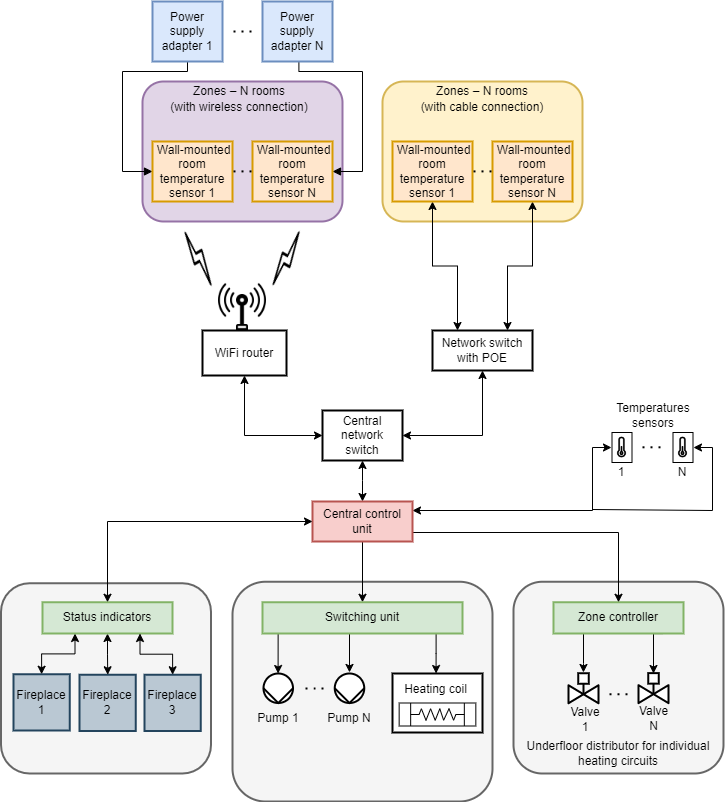

The diagram above was exported from draw.io. Its source (the exported page's mxGraphModel, read from the mxfile embedded in the PNG):
<mxGraphModel dx="1418" dy="828" grid="1" gridSize="10" guides="1" tooltips="1" connect="1" arrows="1" fold="1" page="1" pageScale="1" pageWidth="827" pageHeight="1169" math="1" shadow="0">
  <root>
    <mxCell id="0" />
    <mxCell id="1" parent="0" />
    <mxCell id="2" value="" style="rounded=1;whiteSpace=wrap;html=1;strokeWidth=2;strokeColor=#9673a6;fillColor=#e1d5e7;" vertex="1" parent="1">
      <mxGeometry x="200" y="159" width="200" height="140" as="geometry" />
    </mxCell>
    <mxCell id="3" value="" style="rounded=1;whiteSpace=wrap;html=1;strokeWidth=2;strokeColor=#d6b656;fillColor=#fff2cc;" vertex="1" parent="1">
      <mxGeometry x="440" y="159" width="200" height="140" as="geometry" />
    </mxCell>
    <mxCell id="4" value="" style="rounded=1;whiteSpace=wrap;html=1;strokeWidth=2;strokeColor=#666666;fontColor=#333333;fillColor=#f5f5f5;" vertex="1" parent="1">
      <mxGeometry x="571" y="659.25" width="210" height="191.75" as="geometry" />
    </mxCell>
    <mxCell id="5" style="edgeStyle=orthogonalEdgeStyle;rounded=0;orthogonalLoop=1;jettySize=auto;html=1;startArrow=classic;startFill=1;endArrow=none;endFill=0;entryX=0.839;entryY=1.003;entryDx=0;entryDy=0;entryPerimeter=0;" edge="1" target="8" parent="1">
      <mxGeometry relative="1" as="geometry">
        <mxPoint x="711" y="751" as="sourcePoint" />
        <Array as="points">
          <mxPoint x="711" y="711" />
        </Array>
      </mxGeometry>
    </mxCell>
    <mxCell id="6" value="" style="rounded=1;whiteSpace=wrap;html=1;strokeWidth=2;fillColor=#f5f5f5;strokeColor=#666666;fontColor=#333333;" vertex="1" parent="1">
      <mxGeometry x="58.5" y="660.75" width="210" height="190.25" as="geometry" />
    </mxCell>
    <mxCell id="7" style="edgeStyle=orthogonalEdgeStyle;rounded=0;orthogonalLoop=1;jettySize=auto;html=1;startArrow=none;startFill=0;endArrow=classic;endFill=1;entryX=0.498;entryY=-0.026;entryDx=0;entryDy=0;entryPerimeter=0;" edge="1" source="8" target="36" parent="1">
      <mxGeometry relative="1" as="geometry">
        <Array as="points">
          <mxPoint x="641" y="741" />
          <mxPoint x="641" y="741" />
        </Array>
      </mxGeometry>
    </mxCell>
    <mxCell id="8" value="Zone controller" style="rounded=0;whiteSpace=wrap;html=1;strokeWidth=2;fillColor=#d5e8d4;strokeColor=#82b366;" vertex="1" parent="1">
      <mxGeometry x="611" y="679.75" width="130" height="31.25" as="geometry" />
    </mxCell>
    <mxCell id="9" value="" style="rounded=1;whiteSpace=wrap;html=1;strokeWidth=2;fillColor=#f5f5f5;strokeColor=#666666;fontColor=#333333;" vertex="1" parent="1">
      <mxGeometry x="290" y="659.25" width="260" height="219.75" as="geometry" />
    </mxCell>
    <mxCell id="10" style="edgeStyle=orthogonalEdgeStyle;rounded=0;orthogonalLoop=1;jettySize=auto;html=1;exitX=0.5;exitY=0;exitDx=0;exitDy=0;entryX=0.5;entryY=1;entryDx=0;entryDy=0;startArrow=classic;startFill=1;" edge="1" source="14" target="16" parent="1">
      <mxGeometry relative="1" as="geometry">
        <Array as="points">
          <mxPoint x="420" y="558" />
          <mxPoint x="420" y="558" />
        </Array>
      </mxGeometry>
    </mxCell>
    <mxCell id="11" style="edgeStyle=orthogonalEdgeStyle;rounded=0;orthogonalLoop=1;jettySize=auto;html=1;entryX=0.5;entryY=0;entryDx=0;entryDy=0;startArrow=none;startFill=0;endArrow=classic;endFill=1;exitX=0.5;exitY=1;exitDx=0;exitDy=0;" edge="1" source="14" target="62" parent="1">
      <mxGeometry relative="1" as="geometry" />
    </mxCell>
    <mxCell id="12" style="edgeStyle=orthogonalEdgeStyle;rounded=0;orthogonalLoop=1;jettySize=auto;html=1;exitX=1;exitY=0.5;exitDx=0;exitDy=0;startArrow=none;startFill=0;endArrow=classic;endFill=1;" edge="1" source="14" target="8" parent="1">
      <mxGeometry relative="1" as="geometry">
        <Array as="points">
          <mxPoint x="470" y="610" />
          <mxPoint x="676" y="610" />
        </Array>
      </mxGeometry>
    </mxCell>
    <mxCell id="13" style="edgeStyle=orthogonalEdgeStyle;rounded=0;orthogonalLoop=1;jettySize=auto;html=1;exitX=1;exitY=0.25;exitDx=0;exitDy=0;entryX=0.14;entryY=0.509;entryDx=0;entryDy=0;entryPerimeter=0;endArrow=classic;endFill=1;startArrow=classic;startFill=1;" edge="1" parent="1">
      <mxGeometry relative="1" as="geometry">
        <mxPoint x="470" y="588" as="sourcePoint" />
        <mxPoint x="668.9899999999998" y="525.0065" as="targetPoint" />
        <Array as="points">
          <mxPoint x="650" y="588" />
          <mxPoint x="650" y="525" />
        </Array>
      </mxGeometry>
    </mxCell>
    <mxCell id="14" value="Central control unit" style="whiteSpace=wrap;html=1;fillColor=#f8cecc;strokeWidth=2;strokeColor=#b85450;" vertex="1" parent="1">
      <mxGeometry x="370" y="579" width="100" height="40" as="geometry" />
    </mxCell>
    <mxCell id="15" style="edgeStyle=orthogonalEdgeStyle;rounded=0;orthogonalLoop=1;jettySize=auto;html=1;exitX=0;exitY=0.5;exitDx=0;exitDy=0;entryX=0.5;entryY=1;entryDx=0;entryDy=0;startArrow=classic;startFill=1;" edge="1" source="16" target="21" parent="1">
      <mxGeometry relative="1" as="geometry" />
    </mxCell>
    <mxCell id="16" value="Central network switch" style="rounded=0;whiteSpace=wrap;html=1;strokeWidth=2;" vertex="1" parent="1">
      <mxGeometry x="380" y="488" width="80" height="50" as="geometry" />
    </mxCell>
    <mxCell id="17" style="edgeStyle=orthogonalEdgeStyle;rounded=0;orthogonalLoop=1;jettySize=auto;html=1;exitX=0.5;exitY=1;exitDx=0;exitDy=0;startArrow=classic;startFill=1;" edge="1" parent="1">
      <mxGeometry relative="1" as="geometry">
        <mxPoint x="560" y="651" as="sourcePoint" />
        <mxPoint x="560" y="651" as="targetPoint" />
      </mxGeometry>
    </mxCell>
    <mxCell id="18" value="" style="shape=image;html=1;verticalAlign=top;verticalLabelPosition=bottom;labelBackgroundColor=#ffffff;imageAspect=0;image=https://cdn2.iconfinder.com/data/icons/shopping-elements-6/64/22-Flash_Sale_and_Thunder-128.png;strokeWidth=2;fillColor=none;rotation=-30;" vertex="1" parent="1">
      <mxGeometry x="232" y="291" width="50" height="90" as="geometry" />
    </mxCell>
    <mxCell id="19" value="" style="shape=image;html=1;verticalAlign=top;verticalLabelPosition=bottom;labelBackgroundColor=#ffffff;imageAspect=0;image=https://cdn2.iconfinder.com/data/icons/shopping-elements-6/64/22-Flash_Sale_and_Thunder-128.png;strokeWidth=2;fillColor=none;rotation=30;flipV=1;" vertex="1" parent="1">
      <mxGeometry x="320" y="291" width="50" height="90" as="geometry" />
    </mxCell>
    <mxCell id="20" value="" style="group" vertex="1" connectable="0" parent="1">
      <mxGeometry x="260" y="360" width="84" height="99" as="geometry" />
    </mxCell>
    <mxCell id="21" value="WiFi router" style="rounded=0;whiteSpace=wrap;html=1;strokeWidth=2;" vertex="1" parent="20">
      <mxGeometry y="48" width="84" height="45" as="geometry" />
    </mxCell>
    <mxCell id="22" value="" style="shape=image;html=1;verticalAlign=top;verticalLabelPosition=bottom;labelBackgroundColor=#ffffff;imageAspect=0;aspect=fixed;image=https://cdn2.iconfinder.com/data/icons/electronics-17/24/electronics-12-128.png;strokeWidth=2;fillColor=none;" vertex="1" parent="20">
      <mxGeometry x="16" width="48" height="48" as="geometry" />
    </mxCell>
    <mxCell id="23" style="edgeStyle=orthogonalEdgeStyle;rounded=0;orthogonalLoop=1;jettySize=auto;html=1;exitX=0.5;exitY=1;exitDx=0;exitDy=0;startArrow=classic;startFill=1;entryX=0.25;entryY=0;entryDx=0;entryDy=0;" edge="1" source="61" target="30" parent="1">
      <mxGeometry relative="1" as="geometry">
        <mxPoint x="515" y="379" as="targetPoint" />
      </mxGeometry>
    </mxCell>
    <mxCell id="24" style="edgeStyle=orthogonalEdgeStyle;rounded=0;orthogonalLoop=1;jettySize=auto;html=1;startArrow=classic;startFill=1;entryX=0.75;entryY=0;entryDx=0;entryDy=0;exitX=0.5;exitY=1;exitDx=0;exitDy=0;" edge="1" source="58" target="30" parent="1">
      <mxGeometry relative="1" as="geometry">
        <mxPoint x="565" y="379" as="targetPoint" />
        <mxPoint x="596" y="289" as="sourcePoint" />
      </mxGeometry>
    </mxCell>
    <mxCell id="25" value="Zones – N rooms" style="text;html=1;strokeColor=none;fillColor=none;align=center;verticalAlign=middle;whiteSpace=wrap;rounded=0;" vertex="1" parent="1">
      <mxGeometry x="475" y="159" width="130" height="20" as="geometry" />
    </mxCell>
    <mxCell id="26" value="(with cable connection)" style="text;html=1;strokeColor=none;fillColor=none;align=center;verticalAlign=middle;whiteSpace=wrap;rounded=0;" vertex="1" parent="1">
      <mxGeometry x="445" y="175" width="190" height="20" as="geometry" />
    </mxCell>
    <mxCell id="27" value="Zones – N rooms" style="text;html=1;strokeColor=none;fillColor=none;align=center;verticalAlign=middle;whiteSpace=wrap;rounded=0;" vertex="1" parent="1">
      <mxGeometry x="232" y="159" width="130" height="20" as="geometry" />
    </mxCell>
    <mxCell id="28" value="(with wireless connection)" style="text;html=1;strokeColor=none;fillColor=none;align=center;verticalAlign=middle;whiteSpace=wrap;rounded=0;" vertex="1" parent="1">
      <mxGeometry x="202" y="175" width="190" height="20" as="geometry" />
    </mxCell>
    <mxCell id="29" style="edgeStyle=orthogonalEdgeStyle;rounded=0;orthogonalLoop=1;jettySize=auto;html=1;entryX=1;entryY=0.5;entryDx=0;entryDy=0;startArrow=classic;startFill=1;exitX=0.5;exitY=1;exitDx=0;exitDy=0;" edge="1" source="30" target="16" parent="1">
      <mxGeometry relative="1" as="geometry" />
    </mxCell>
    <mxCell id="30" value="Network switch&lt;br&gt;with POE" style="whiteSpace=wrap;html=1;strokeWidth=2;" vertex="1" parent="1">
      <mxGeometry x="490" y="408" width="100" height="40" as="geometry" />
    </mxCell>
    <mxCell id="31" style="edgeStyle=orthogonalEdgeStyle;rounded=0;orthogonalLoop=1;jettySize=auto;html=1;startArrow=none;startFill=0;endArrow=block;endFill=1;exitX=0.5;exitY=1;exitDx=0;exitDy=0;entryX=0;entryY=0.5;entryDx=0;entryDy=0;" edge="1" source="32" target="60" parent="1">
      <mxGeometry relative="1" as="geometry">
        <Array as="points">
          <mxPoint x="245" y="149" />
          <mxPoint x="180" y="149" />
          <mxPoint x="180" y="249" />
        </Array>
        <mxPoint x="245" y="209" as="targetPoint" />
      </mxGeometry>
    </mxCell>
    <mxCell id="32" value="&lt;span&gt;Power supply adapter&amp;nbsp;1&lt;/span&gt;" style="rounded=0;whiteSpace=wrap;html=1;strokeWidth=2;fillColor=#dae8fc;strokeColor=#6c8ebf;" vertex="1" parent="1">
      <mxGeometry x="210" y="79" width="70" height="60" as="geometry" />
    </mxCell>
    <mxCell id="33" style="edgeStyle=orthogonalEdgeStyle;rounded=0;orthogonalLoop=1;jettySize=auto;html=1;startArrow=none;startFill=0;endArrow=block;endFill=1;exitX=0.52;exitY=0.998;exitDx=0;exitDy=0;exitPerimeter=0;entryX=1;entryY=0.5;entryDx=0;entryDy=0;" edge="1" source="34" target="59" parent="1">
      <mxGeometry relative="1" as="geometry">
        <Array as="points">
          <mxPoint x="356" y="149" />
          <mxPoint x="420" y="149" />
          <mxPoint x="420" y="249" />
        </Array>
        <mxPoint x="357" y="209" as="targetPoint" />
      </mxGeometry>
    </mxCell>
    <mxCell id="34" value="Power supply adapter N" style="rounded=0;whiteSpace=wrap;html=1;strokeWidth=2;fillColor=#dae8fc;strokeColor=#6c8ebf;" vertex="1" parent="1">
      <mxGeometry x="320" y="79" width="70" height="60" as="geometry" />
    </mxCell>
    <mxCell id="35" value="" style="endArrow=none;dashed=1;html=1;dashPattern=1 3;strokeWidth=2;" edge="1" parent="1">
      <mxGeometry x="196" y="19" width="50" height="50" as="geometry">
        <mxPoint x="309" y="109" as="sourcePoint" />
        <mxPoint x="289" y="109" as="targetPoint" />
      </mxGeometry>
    </mxCell>
    <mxCell id="36" value="" style="verticalLabelPosition=bottom;align=center;html=1;verticalAlign=top;pointerEvents=1;dashed=0;shape=mxgraph.pid2valves.valve;valveType=gate;actuator=powered;strokeWidth=2;" vertex="1" parent="1">
      <mxGeometry x="626" y="750.75" width="30" height="30" as="geometry" />
    </mxCell>
    <mxCell id="37" value="" style="part=1;strokeColor=none;fillColor=none;fontStyle=1;fontSize=14;" vertex="1" parent="36">
      <mxGeometry x="9.75" width="10.5" height="10.5" as="geometry" />
    </mxCell>
    <mxCell id="38" value="" style="verticalLabelPosition=bottom;align=center;html=1;verticalAlign=top;pointerEvents=1;dashed=0;shape=mxgraph.pid2valves.valve;valveType=gate;actuator=powered;strokeWidth=2;" vertex="1" parent="1">
      <mxGeometry x="696" y="750.63" width="30" height="30" as="geometry" />
    </mxCell>
    <mxCell id="39" value="" style="part=1;strokeColor=none;fillColor=none;fontStyle=1;fontSize=14;" vertex="1" parent="38">
      <mxGeometry x="9.75" width="10.5" height="10.5" as="geometry" />
    </mxCell>
    <mxCell id="40" value="" style="endArrow=none;dashed=1;html=1;dashPattern=1 3;strokeWidth=2;" edge="1" parent="1">
      <mxGeometry x="572" y="681.76" width="50" height="50" as="geometry">
        <mxPoint x="685" y="771.76" as="sourcePoint" />
        <mxPoint x="665" y="771.76" as="targetPoint" />
      </mxGeometry>
    </mxCell>
    <mxCell id="41" value="Valve 1" style="text;html=1;strokeColor=none;fillColor=none;align=center;verticalAlign=middle;whiteSpace=wrap;rounded=0;" vertex="1" parent="1">
      <mxGeometry x="626" y="786.5" width="34" height="20" as="geometry" />
    </mxCell>
    <mxCell id="42" value="Valve N" style="text;html=1;strokeColor=none;fillColor=none;align=center;verticalAlign=middle;whiteSpace=wrap;rounded=0;" vertex="1" parent="1">
      <mxGeometry x="693.5" y="785.63" width="35" height="20" as="geometry" />
    </mxCell>
    <mxCell id="43" value="Underfloor distributor for individual heating circuits" style="text;html=1;strokeColor=none;fillColor=none;align=center;verticalAlign=middle;whiteSpace=wrap;rounded=0;" vertex="1" parent="1">
      <mxGeometry x="581" y="821" width="190" height="20" as="geometry" />
    </mxCell>
    <mxCell id="44" value="" style="shape=mxgraph.pid.pumps_-_iso.pump_(liquid);html=1;pointerEvents=1;align=center;verticalLabelPosition=bottom;verticalAlign=top;dashed=0;strokeWidth=2;aspect=fixed;rotation=90;" vertex="1" parent="1">
      <mxGeometry x="321" y="751" width="29.5" height="29.5" as="geometry" />
    </mxCell>
    <mxCell id="45" style="edgeStyle=orthogonalEdgeStyle;rounded=0;orthogonalLoop=1;jettySize=auto;html=1;startArrow=classic;startFill=1;endArrow=none;endFill=0;exitX=-0.036;exitY=0.499;exitDx=0;exitDy=0;exitPerimeter=0;" edge="1" source="46" parent="1">
      <mxGeometry relative="1" as="geometry">
        <mxPoint x="407" y="751" as="sourcePoint" />
        <mxPoint x="407" y="711" as="targetPoint" />
        <Array as="points">
          <mxPoint x="407" y="711" />
        </Array>
      </mxGeometry>
    </mxCell>
    <mxCell id="46" value="" style="shape=mxgraph.pid.pumps_-_iso.pump_(liquid);html=1;pointerEvents=1;align=center;verticalLabelPosition=bottom;verticalAlign=top;dashed=0;strokeWidth=2;aspect=fixed;rotation=90;" vertex="1" parent="1">
      <mxGeometry x="392.25" y="751" width="29.5" height="29.5" as="geometry" />
    </mxCell>
    <mxCell id="47" value="" style="endArrow=none;dashed=1;html=1;dashPattern=1 3;strokeWidth=2;" edge="1" parent="1">
      <mxGeometry x="268" y="676" width="50" height="50" as="geometry">
        <mxPoint x="381" y="766" as="sourcePoint" />
        <mxPoint x="361" y="766" as="targetPoint" />
        <Array as="points">
          <mxPoint x="374.62" y="766.01" />
        </Array>
      </mxGeometry>
    </mxCell>
    <mxCell id="48" style="edgeStyle=orthogonalEdgeStyle;rounded=0;orthogonalLoop=1;jettySize=auto;html=1;entryX=0.868;entryY=0.998;entryDx=0;entryDy=0;entryPerimeter=0;startArrow=classic;startFill=1;endArrow=none;endFill=0;exitX=0.484;exitY=0;exitDx=0;exitDy=0;exitPerimeter=0;" edge="1" source="49" target="62" parent="1">
      <mxGeometry relative="1" as="geometry">
        <Array as="points" />
      </mxGeometry>
    </mxCell>
    <mxCell id="49" value="" style="rounded=0;whiteSpace=wrap;html=1;strokeWidth=2;" vertex="1" parent="1">
      <mxGeometry x="450" y="751" width="90" height="59" as="geometry" />
    </mxCell>
    <mxCell id="50" value="Pump 1" style="text;html=1;strokeColor=none;fillColor=none;align=center;verticalAlign=middle;whiteSpace=wrap;rounded=0;" vertex="1" parent="1">
      <mxGeometry x="310" y="786" width="51.5" height="20" as="geometry" />
    </mxCell>
    <mxCell id="51" value="Pump N" style="text;html=1;strokeColor=none;fillColor=none;align=center;verticalAlign=middle;whiteSpace=wrap;rounded=0;" vertex="1" parent="1">
      <mxGeometry x="381" y="786" width="51.5" height="20" as="geometry" />
    </mxCell>
    <mxCell id="52" value="Fireplace&lt;br&gt;2" style="whiteSpace=wrap;html=1;aspect=fixed;fillColor=#bac8d3;strokeWidth=2;strokeColor=#23445d;" vertex="1" parent="1">
      <mxGeometry x="137" y="752.25" width="56.25" height="56.25" as="geometry" />
    </mxCell>
    <mxCell id="53" value="Fireplace 1" style="whiteSpace=wrap;html=1;aspect=fixed;fillColor=#bac8d3;strokeWidth=2;strokeColor=#23445d;" vertex="1" parent="1">
      <mxGeometry x="71" y="751.75" width="56.25" height="56.25" as="geometry" />
    </mxCell>
    <mxCell id="54" style="edgeStyle=orthogonalEdgeStyle;rounded=0;orthogonalLoop=1;jettySize=auto;html=1;exitX=0.25;exitY=1;exitDx=0;exitDy=0;entryX=0.5;entryY=0;entryDx=0;entryDy=0;startArrow=classic;startFill=1;" edge="1" source="56" target="53" parent="1">
      <mxGeometry relative="1" as="geometry" />
    </mxCell>
    <mxCell id="55" style="edgeStyle=orthogonalEdgeStyle;rounded=0;orthogonalLoop=1;jettySize=auto;html=1;exitX=0.5;exitY=1;exitDx=0;exitDy=0;startArrow=classic;startFill=1;" edge="1" source="56" target="52" parent="1">
      <mxGeometry relative="1" as="geometry" />
    </mxCell>
    <mxCell id="56" value="Status indicators" style="rounded=0;whiteSpace=wrap;html=1;fillColor=#d5e8d4;strokeWidth=2;strokeColor=#82b366;" vertex="1" parent="1">
      <mxGeometry x="100" y="679.75" width="130" height="31.25" as="geometry" />
    </mxCell>
    <mxCell id="57" style="edgeStyle=orthogonalEdgeStyle;rounded=0;orthogonalLoop=1;jettySize=auto;html=1;startArrow=classic;startFill=1;endArrow=none;endFill=0;exitX=0;exitY=0.5;exitDx=0;exitDy=0;exitPerimeter=0;" edge="1" source="44" parent="1">
      <mxGeometry relative="1" as="geometry">
        <mxPoint x="335.63" y="751" as="sourcePoint" />
        <mxPoint x="335.6300000000001" y="711" as="targetPoint" />
        <Array as="points">
          <mxPoint x="336" y="711" />
        </Array>
      </mxGeometry>
    </mxCell>
    <mxCell id="58" value="&amp;nbsp;Wall-mounted room temperature sensor N" style="whiteSpace=wrap;html=1;strokeWidth=2;fillColor=#ffe6cc;strokeColor=#d79b00;" vertex="1" parent="1">
      <mxGeometry x="550" y="219" width="80" height="60" as="geometry" />
    </mxCell>
    <mxCell id="59" value="&amp;nbsp;Wall-mounted room temperature sensor N" style="whiteSpace=wrap;html=1;strokeWidth=2;fillColor=#ffe6cc;strokeColor=#d79b00;" vertex="1" parent="1">
      <mxGeometry x="310" y="219" width="80" height="60" as="geometry" />
    </mxCell>
    <mxCell id="60" value="&amp;nbsp;Wall-mounted room temperature sensor&amp;nbsp;1" style="whiteSpace=wrap;html=1;strokeWidth=2;fillColor=#ffe6cc;strokeColor=#d79b00;" vertex="1" parent="1">
      <mxGeometry x="210" y="219" width="80" height="60" as="geometry" />
    </mxCell>
    <mxCell id="61" value="&amp;nbsp;Wall-mounted room temperature sensor&amp;nbsp;1" style="whiteSpace=wrap;html=1;strokeWidth=2;fillColor=#ffe6cc;strokeColor=#d79b00;" vertex="1" parent="1">
      <mxGeometry x="450" y="219" width="80" height="60" as="geometry" />
    </mxCell>
    <mxCell id="62" value="Switching unit" style="rounded=0;whiteSpace=wrap;html=1;strokeWidth=2;fillColor=#d5e8d4;strokeColor=#82b366;" vertex="1" parent="1">
      <mxGeometry x="320" y="679.75" width="200" height="31.25" as="geometry" />
    </mxCell>
    <mxCell id="63" value="" style="group" vertex="1" connectable="0" parent="1">
      <mxGeometry x="665" y="510" width="38.5" height="40" as="geometry" />
    </mxCell>
    <mxCell id="64" value="" style="rounded=0;whiteSpace=wrap;html=1;fillColor=none;" vertex="1" parent="63">
      <mxGeometry x="4.5" width="20" height="30" as="geometry" />
    </mxCell>
    <mxCell id="65" value="" style="shape=image;html=1;verticalAlign=top;verticalLabelPosition=bottom;labelBackgroundColor=#ffffff;imageAspect=0;aspect=fixed;image=https://cdn0.iconfinder.com/data/icons/good-weather-1/96/weather_icons-64-128.png;fillColor=none;" vertex="1" parent="63">
      <mxGeometry x="-4.75" y="-4.25" width="38.5" height="38.5" as="geometry" />
    </mxCell>
    <mxCell id="66" value="" style="group" vertex="1" connectable="0" parent="1">
      <mxGeometry x="726" y="510" width="38.5" height="40" as="geometry" />
    </mxCell>
    <mxCell id="67" value="" style="rounded=0;whiteSpace=wrap;html=1;fillColor=none;" vertex="1" parent="66">
      <mxGeometry x="4.5" width="20" height="30" as="geometry" />
    </mxCell>
    <mxCell id="68" value="" style="shape=image;html=1;verticalAlign=top;verticalLabelPosition=bottom;labelBackgroundColor=#ffffff;imageAspect=0;aspect=fixed;image=https://cdn0.iconfinder.com/data/icons/good-weather-1/96/weather_icons-64-128.png;fillColor=none;" vertex="1" parent="66">
      <mxGeometry x="-4.75" y="-4.25" width="38.5" height="38.5" as="geometry" />
    </mxCell>
    <mxCell id="69" value="" style="endArrow=none;dashed=1;html=1;dashPattern=1 3;strokeWidth=2;" edge="1" parent="1">
      <mxGeometry x="605" y="434.8" width="50" height="50" as="geometry">
        <mxPoint x="718" y="524.8" as="sourcePoint" />
        <mxPoint x="698" y="524.8" as="targetPoint" />
      </mxGeometry>
    </mxCell>
    <mxCell id="70" value="1" style="text;html=1;strokeColor=none;fillColor=none;align=center;verticalAlign=middle;whiteSpace=wrap;rounded=0;" vertex="1" parent="1">
      <mxGeometry x="659.25" y="540" width="40" height="20" as="geometry" />
    </mxCell>
    <mxCell id="71" value="N" style="text;html=1;strokeColor=none;fillColor=none;align=center;verticalAlign=middle;whiteSpace=wrap;rounded=0;" vertex="1" parent="1">
      <mxGeometry x="720.25" y="540" width="40" height="20" as="geometry" />
    </mxCell>
    <mxCell id="72" value="Temperatures sensors" style="text;html=1;strokeColor=none;fillColor=none;align=center;verticalAlign=middle;whiteSpace=wrap;rounded=0;" vertex="1" parent="1">
      <mxGeometry x="661" y="459" width="100" height="68" as="geometry" />
    </mxCell>
    <mxCell id="73" style="edgeStyle=orthogonalEdgeStyle;rounded=0;orthogonalLoop=1;jettySize=auto;html=1;endArrow=none;endFill=0;exitX=0.877;exitY=0.509;exitDx=0;exitDy=0;exitPerimeter=0;startArrow=classic;startFill=1;" edge="1" parent="1">
      <mxGeometry relative="1" as="geometry">
        <mxPoint x="650" y="587" as="targetPoint" />
        <mxPoint x="750.9944999999998" y="525.0065" as="sourcePoint" />
        <Array as="points">
          <mxPoint x="770" y="525" />
          <mxPoint x="770" y="588" />
          <mxPoint x="650" y="588" />
        </Array>
      </mxGeometry>
    </mxCell>
    <mxCell id="74" style="edgeStyle=orthogonalEdgeStyle;rounded=0;orthogonalLoop=1;jettySize=auto;html=1;exitX=0.5;exitY=0;exitDx=0;exitDy=0;entryX=0.75;entryY=1;entryDx=0;entryDy=0;startArrow=classic;startFill=1;" edge="1" source="75" target="56" parent="1">
      <mxGeometry relative="1" as="geometry" />
    </mxCell>
    <mxCell id="75" value="Fireplace&lt;br&gt;3" style="whiteSpace=wrap;html=1;aspect=fixed;fillColor=#bac8d3;strokeWidth=2;strokeColor=#23445d;" vertex="1" parent="1">
      <mxGeometry x="202" y="752.25" width="56.25" height="56.25" as="geometry" />
    </mxCell>
    <mxCell id="76" style="edgeStyle=orthogonalEdgeStyle;rounded=0;orthogonalLoop=1;jettySize=auto;html=1;startArrow=classic;startFill=1;entryX=0.5;entryY=0;entryDx=0;entryDy=0;" edge="1" source="14" target="56" parent="1">
      <mxGeometry relative="1" as="geometry">
        <mxPoint x="152" y="686.25" as="targetPoint" />
      </mxGeometry>
    </mxCell>
    <mxCell id="77" value="" style="endArrow=none;dashed=1;html=1;dashPattern=1 3;strokeWidth=2;" edge="1" parent="1">
      <mxGeometry x="196" y="158.9" width="50" height="50" as="geometry">
        <mxPoint x="309" y="248.9000000000001" as="sourcePoint" />
        <mxPoint x="289" y="248.9000000000001" as="targetPoint" />
      </mxGeometry>
    </mxCell>
    <mxCell id="78" value="" style="endArrow=none;dashed=1;html=1;dashPattern=1 3;strokeWidth=2;" edge="1" parent="1">
      <mxGeometry x="436" y="158.9" width="50" height="50" as="geometry">
        <mxPoint x="549" y="248.9000000000001" as="sourcePoint" />
        <mxPoint x="529" y="248.9000000000001" as="targetPoint" />
      </mxGeometry>
    </mxCell>
    <mxCell id="79" value="" style="shape=mxgraph.pid.heat_exchangers.heat_exchanger_(coil_tubes);html=1;pointerEvents=1;align=center;verticalLabelPosition=bottom;verticalAlign=top;dashed=0;" vertex="1" parent="1">
      <mxGeometry x="456.66" y="780.5" width="76.67" height="23" as="geometry" />
    </mxCell>
    <mxCell id="80" value="Heating coil" style="text;html=1;strokeColor=none;fillColor=none;align=center;verticalAlign=middle;whiteSpace=wrap;rounded=0;" vertex="1" parent="1">
      <mxGeometry x="457" y="752.25" width="73" height="30" as="geometry" />
    </mxCell>
  </root>
</mxGraphModel>